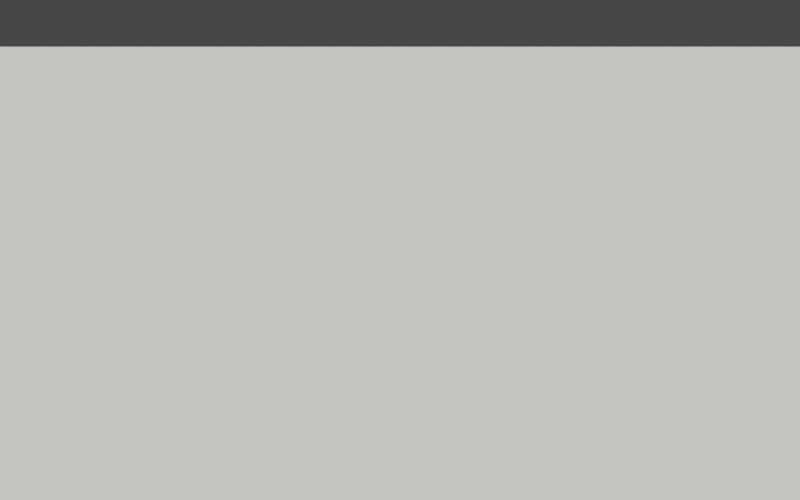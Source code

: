 # Source: ortho-base.blend  (saved by Blender 2.80.74; exported with 4.5.12 LTS)
import bpy
from mathutils import Matrix  # noqa: F401  (used for matrix-valued properties, if any)

bpy.ops.wm.read_factory_settings(use_empty=True)
scene = bpy.context.scene
scene.name = 'Scene'

# ---- collections
col_collection = bpy.data.collections.new('Collection'); scene.collection.children.link(col_collection)

# ---- materials (node trees are filled in below, after node groups)
mat_material_001 = bpy.data.materials.new('Material.001')

# ---- material node trees
mat_material_001.use_nodes = True; mat_material_001.node_tree.nodes.clear()
_N = mat_material_001.node_tree.nodes; _L = mat_material_001.node_tree.links
n0 = _N.new('ShaderNodeOutputMaterial'); n0.name = 'Material Output'; n0.location = (300, 300)
n1 = _N.new('ShaderNodeBsdfPrincipled'); n1.name = 'Principled BSDF'; n1.location = (10, 300)
n1.distribution = 'GGX'
n1.subsurface_method = 'BURLEY'
n1.inputs[0].default_value = (0.2462, 0.2462, 0.2462, 1.0)
n1.inputs[2].default_value = 1.0
n1.inputs[3].default_value = 1.45
n1.inputs[13].default_value = 0.0
n1.inputs[27].default_value = (0.0, 0.0, 0.0, 1.0)
n1.inputs[28].default_value = 1.0
_L.new(n1.outputs[0], n0.inputs[0])
n0.is_active_output = True

# ---- world
world_world = bpy.data.worlds.new('World'); scene.world = world_world
world_world.use_nodes = True; world_world.node_tree.nodes.clear()
_N = world_world.node_tree.nodes; _L = world_world.node_tree.links
n0 = _N.new('ShaderNodeOutputWorld'); n0.name = 'World Output'; n0.location = (300, 300)
n1 = _N.new('ShaderNodeBackground'); n1.name = 'Background'; n1.location = (10, 300)
n1.inputs[0].default_value = (0.05088, 0.05088, 0.05088, 1.0)
_L.new(n1.outputs[0], n0.inputs[0])
n0.is_active_output = True
world_world.color = (0.05088, 0.05088, 0.05088)
world_world.use_sun_shadow = False
world_world.sun_shadow_jitter_overblur = 0.0

# ---- cameras
cam_camera = bpy.data.cameras.new('Camera')
cam_camera.type = 'ORTHO'
cam_camera.clip_end = 100.0
cam_camera.ortho_scale = 16.0

# ---- lights
light_light = bpy.data.lights.new('Light', 'SUN')
light_light.color = (1.0, 0.9763, 0.8749)
light_light.transmission_factor = 0.0
light_light.angle = 0.1993
light_light.shadow_soft_size = 0.1
light_light.shadow_cascade_max_distance = 1000.0

# ---- meshes
me_plane = bpy.data.meshes.new('Plane')
me_plane.from_pydata([(-1.0, -1.0, 0.0), (1.0, -1.0, 0.0), (-1.0, 1.0, 0.0), (1.0, 1.0, 0.0)], [], [(0, 1, 3, 2)])
_uv = me_plane.uv_layers.new(name='UVMap')
_uv.uv.foreach_set('vector', [0.0, 0.0, 1.0, 0.0, 1.0, 1.0, 0.0, 1.0])
me_plane.materials.append(mat_material_001)
me_plane.use_remesh_preserve_volume = False
me_plane.use_remesh_preserve_attributes = False
me_plane.use_mirror_vertex_groups = False
me_plane.update()

# ---- objects
ob_light = bpy.data.objects.new('Light', light_light)
ob_camera = bpy.data.objects.new('Camera', cam_camera)
ob_ground = bpy.data.objects.new('Ground', me_plane)

# ---- transforms, parenting, visibility, modifiers, constraints
ob_light.location = (-2.389, -3.101, 26.09)
ob_light.rotation_euler = (0.08727, -0.1745, -2.369e-08)
ob_light.lock_rotations_4d = False
ob_light.empty_display_type = 'ARROWS'
ob_light.color = (0.0, 0.0, 0.0, 0.0)
ob_light.lineart.crease_threshold = 0.0
ob_camera.location = (0.03112, -8.382, 11.64)
ob_camera.rotation_euler = (0.7935, 1.583e-16, 6.631e-17)
ob_camera.lock_rotations_4d = False
ob_camera.empty_display_type = 'ARROWS'
ob_camera.color = (0.0, 0.0, 0.0, 0.0)
ob_camera.display_type = 'WIRE'
ob_camera.lineart.crease_threshold = 0.0
ob_ground.location = (0.03342, -0.02387, 0.0)
ob_ground.scale = (9.266, 9.266, 9.266)
ob_ground.lineart.crease_threshold = 0.0

# ---- collection membership
col_collection.objects.link(ob_light)
col_collection.objects.link(ob_camera)
col_collection.objects.link(ob_ground)

# ---- scene / render settings (as saved in the file)
scene.camera = ob_camera
scene.frame_start = 1; scene.frame_end = 250; scene.frame_set(1)
scene.render.engine = 'CYCLES'
scene.render.resolution_x = 640
scene.render.resolution_y = 400
scene.render.resolution_percentage = 50
scene.render.use_freestyle = True
scene.render.line_thickness_mode = 'RELATIVE'
scene.cycles.samples = 64
scene.cycles.sampling_pattern = 'TABULATED_SOBOL'
scene.cycles.use_adaptive_sampling = False
scene.cycles.use_light_tree = False
scene.view_settings.look = 'Medium Contrast'
scene.view_settings.view_transform = 'Filmic'
bpy.context.view_layer.update()
